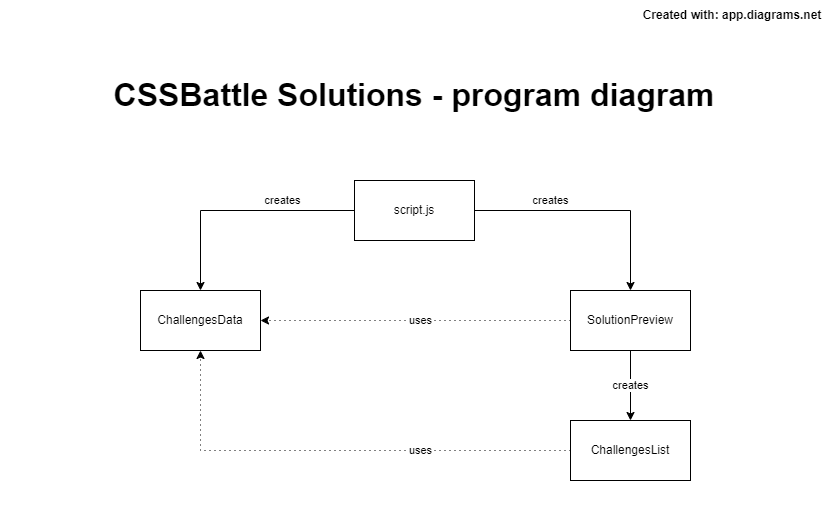

The diagram above was exported from draw.io. Its source (the exported page's mxGraphModel, read from the mxfile embedded in the PNG):
<mxGraphModel dx="1016" dy="521" grid="1" gridSize="10" guides="1" tooltips="1" connect="1" arrows="1" fold="1" page="1" pageScale="1" pageWidth="827" pageHeight="1169" background="#ffffff" math="0" shadow="0">
  <root>
    <mxCell id="0" />
    <mxCell id="1" parent="0" />
    <mxCell id="FnCTYT4J3TpVENLpEvIC-10" value="creates" style="edgeStyle=orthogonalEdgeStyle;rounded=0;orthogonalLoop=1;jettySize=auto;html=1;entryX=0.5;entryY=0;entryDx=0;entryDy=0;" parent="1" source="FnCTYT4J3TpVENLpEvIC-2" target="FnCTYT4J3TpVENLpEvIC-5" edge="1">
      <mxGeometry x="-0.3846" y="-10" relative="1" as="geometry">
        <mxPoint x="160" y="340" as="targetPoint" />
        <mxPoint as="offset" />
      </mxGeometry>
    </mxCell>
    <mxCell id="FnCTYT4J3TpVENLpEvIC-11" value="creates" style="edgeStyle=orthogonalEdgeStyle;rounded=0;orthogonalLoop=1;jettySize=auto;html=1;entryX=0.5;entryY=0;entryDx=0;entryDy=0;" parent="1" source="FnCTYT4J3TpVENLpEvIC-2" target="FnCTYT4J3TpVENLpEvIC-4" edge="1">
      <mxGeometry x="-0.3559" y="10" relative="1" as="geometry">
        <mxPoint as="offset" />
      </mxGeometry>
    </mxCell>
    <mxCell id="FnCTYT4J3TpVENLpEvIC-2" value="script.js" style="rounded=0;whiteSpace=wrap;html=1;" parent="1" vertex="1">
      <mxGeometry x="354" y="180" width="120" height="60" as="geometry" />
    </mxCell>
    <mxCell id="7QKjd7iXQyomto01nlFi-2" value="creates" style="edgeStyle=orthogonalEdgeStyle;rounded=0;orthogonalLoop=1;jettySize=auto;html=1;exitX=0.5;exitY=1;exitDx=0;exitDy=0;entryX=0.5;entryY=0;entryDx=0;entryDy=0;" edge="1" parent="1" source="FnCTYT4J3TpVENLpEvIC-4" target="7QKjd7iXQyomto01nlFi-1">
      <mxGeometry relative="1" as="geometry" />
    </mxCell>
    <mxCell id="7QKjd7iXQyomto01nlFi-4" value="uses" style="edgeStyle=orthogonalEdgeStyle;rounded=0;orthogonalLoop=1;jettySize=auto;html=1;exitX=0;exitY=0.5;exitDx=0;exitDy=0;entryX=1;entryY=0.5;entryDx=0;entryDy=0;dashed=1;dashPattern=1 4;" edge="1" parent="1" source="FnCTYT4J3TpVENLpEvIC-4" target="FnCTYT4J3TpVENLpEvIC-5">
      <mxGeometry x="-0.0323" relative="1" as="geometry">
        <mxPoint as="offset" />
      </mxGeometry>
    </mxCell>
    <mxCell id="FnCTYT4J3TpVENLpEvIC-4" value="SolutionPreview" style="rounded=0;whiteSpace=wrap;html=1;" parent="1" vertex="1">
      <mxGeometry x="570" y="290" width="120" height="60" as="geometry" />
    </mxCell>
    <mxCell id="FnCTYT4J3TpVENLpEvIC-5" value="ChallengesData" style="rounded=0;whiteSpace=wrap;html=1;" parent="1" vertex="1">
      <mxGeometry x="140" y="290" width="120" height="60" as="geometry" />
    </mxCell>
    <UserObject label="Created with: app.diagrams.net" link="app.diagrams.net" id="FnCTYT4J3TpVENLpEvIC-16">
      <mxCell style="text;html=1;strokeColor=none;fillColor=none;align=center;verticalAlign=middle;whiteSpace=wrap;rounded=0;fontStyle=1" parent="1" vertex="1">
        <mxGeometry x="637" width="190" height="30" as="geometry" />
      </mxCell>
    </UserObject>
    <mxCell id="FnCTYT4J3TpVENLpEvIC-33" value="CSSBattle Solutions - program diagram" style="text;html=1;strokeColor=none;fillColor=none;align=center;verticalAlign=middle;whiteSpace=wrap;rounded=0;fontSize=32;fontStyle=1" parent="1" vertex="1">
      <mxGeometry x="84" y="70" width="660" height="50" as="geometry" />
    </mxCell>
    <mxCell id="FnCTYT4J3TpVENLpEvIC-39" value="&amp;nbsp;" style="text;html=1;strokeColor=none;fillColor=none;align=center;verticalAlign=middle;whiteSpace=wrap;rounded=0;" parent="1" vertex="1">
      <mxGeometry width="60" height="30" as="geometry" />
    </mxCell>
    <mxCell id="FnCTYT4J3TpVENLpEvIC-40" value="&amp;nbsp;" style="text;html=1;strokeColor=none;fillColor=none;align=center;verticalAlign=middle;whiteSpace=wrap;rounded=0;" parent="1" vertex="1">
      <mxGeometry y="490" width="60" height="30" as="geometry" />
    </mxCell>
    <mxCell id="7QKjd7iXQyomto01nlFi-5" value="uses" style="edgeStyle=orthogonalEdgeStyle;rounded=0;orthogonalLoop=1;jettySize=auto;html=1;exitX=0;exitY=0.5;exitDx=0;exitDy=0;entryX=0.5;entryY=1;entryDx=0;entryDy=0;dashed=1;dashPattern=1 4;" edge="1" parent="1" source="7QKjd7iXQyomto01nlFi-1" target="FnCTYT4J3TpVENLpEvIC-5">
      <mxGeometry x="-0.3617" relative="1" as="geometry">
        <mxPoint as="offset" />
      </mxGeometry>
    </mxCell>
    <mxCell id="7QKjd7iXQyomto01nlFi-1" value="ChallengesList" style="rounded=0;whiteSpace=wrap;html=1;" vertex="1" parent="1">
      <mxGeometry x="570" y="420" width="120" height="60" as="geometry" />
    </mxCell>
  </root>
</mxGraphModel>